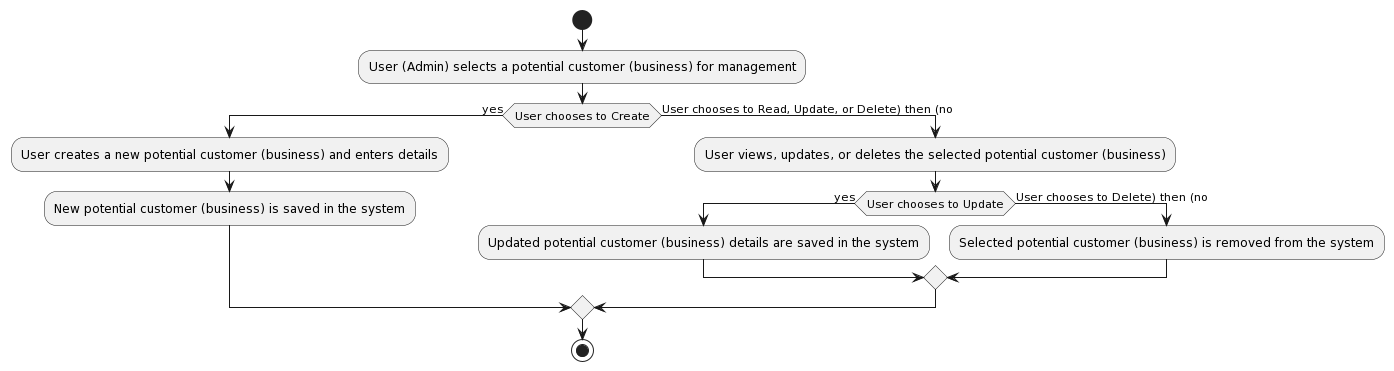

The diagram above was rendered by PlantUML. Its source (embedded in the PNG):
@startuml
!define CRUD_POTENTIAL_CUSTOMERS <<(A,green) CRUD Potential Customers (Businesses)>>

start
:User (Admin) selects a potential customer (business) for management;
if (User chooses to Create) then (yes)
  :User creates a new potential customer (business) and enters details;
  :New potential customer (business) is saved in the system;
else (User chooses to Read, Update, or Delete) then (no)
  :User views, updates, or deletes the selected potential customer (business);
  if (User chooses to Update) then (yes)
    :Updated potential customer (business) details are saved in the system;
  else (User chooses to Delete) then (no)
    :Selected potential customer (business) is removed from the system;
  endif
endif
stop
@enduml